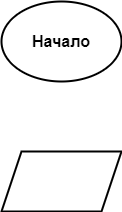

The diagram above was exported from draw.io. Its source (the exported page's mxGraphModel, read from the mxfile embedded in the PNG):
<mxGraphModel dx="1422" dy="794" grid="1" gridSize="10" guides="1" tooltips="1" connect="1" arrows="1" fold="1" page="1" pageScale="1" pageWidth="827" pageHeight="1169" math="0" shadow="0">
  <root>
    <mxCell id="0" />
    <mxCell id="1" parent="0" />
    <mxCell id="H92ebFVNYPP_Z_7HjUgy-1" value="&lt;b&gt;&lt;font style=&quot;font-size: 16px&quot;&gt;Начало&lt;/font&gt;&lt;/b&gt;" style="ellipse;whiteSpace=wrap;html=1;strokeWidth=2;" vertex="1" parent="1">
      <mxGeometry x="354" y="10" width="120" height="80" as="geometry" />
    </mxCell>
    <mxCell id="H92ebFVNYPP_Z_7HjUgy-2" value="" style="shape=parallelogram;perimeter=parallelogramPerimeter;whiteSpace=wrap;html=1;fixedSize=1;fontSize=16;strokeWidth=2;" vertex="1" parent="1">
      <mxGeometry x="354" y="160" width="120" height="60" as="geometry" />
    </mxCell>
  </root>
</mxGraphModel>